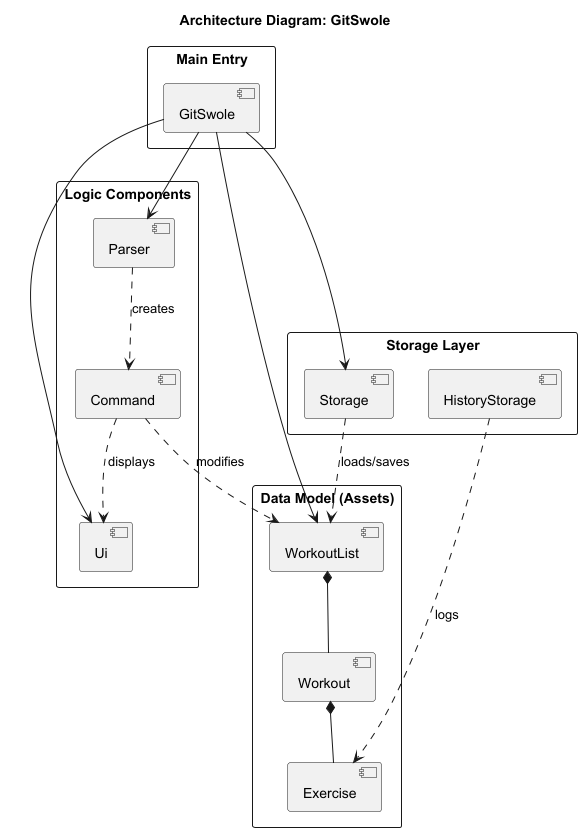

The diagram above was rendered by PlantUML. Its source (embedded in the PNG):
@startuml
title Architecture Diagram: GitSwole

rectangle "Main Entry" {
    component [GitSwole] as Main
}

rectangle "Logic Components" {
    component [Ui] as UI
    component [Parser] as Parser
    component [Command] as Command
}

rectangle "Storage Layer" {
    component [Storage] as Storage
    component [HistoryStorage] as HStorage
}

rectangle "Data Model (Assets)" {
    component [WorkoutList] as WL
    component [Workout] as W
    component [Exercise] as E
}

Main --> UI
Main --> Parser
Main --> Storage
Main --> WL

Parser ..> Command : creates
Command ..> WL : modifies
Command ..> UI : displays
WL *-- W
W *-- E
Storage ..> WL : loads/saves
HStorage ..> E : logs

@enduml